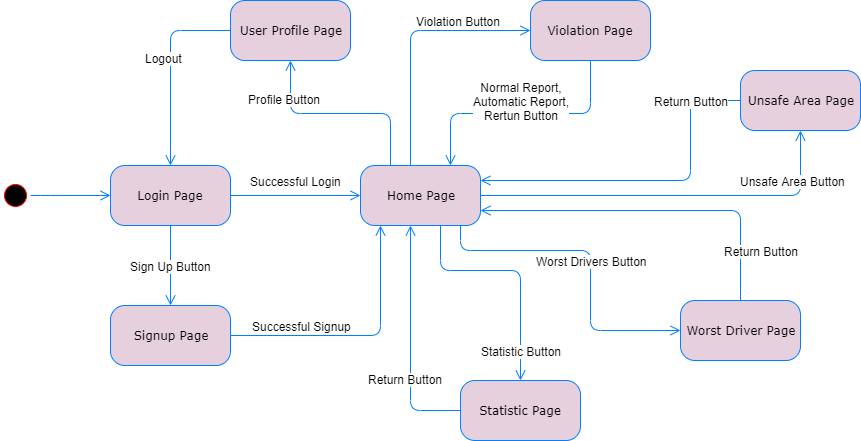

The diagram above was exported from draw.io. Its source (the exported page's mxGraphModel, read from the mxfile embedded in the PNG):
<mxGraphModel dx="2048" dy="731" grid="1" gridSize="10" guides="1" tooltips="1" connect="1" arrows="1" fold="1" page="1" pageScale="1" pageWidth="1100" pageHeight="850" background="#ffffff" math="0" shadow="0">
  <root>
    <mxCell id="0" />
    <mxCell id="1" parent="0" />
    <mxCell id="382b91b5511bd0f7-1" value="" style="ellipse;html=1;shape=startState;fillColor=#000000;strokeColor=#ff0000;rounded=1;shadow=0;comic=0;labelBackgroundColor=none;fontFamily=Verdana;fontSize=12;fontColor=#000000;align=center;direction=south;" parent="1" vertex="1">
      <mxGeometry x="80" y="340" width="30" height="30" as="geometry" />
    </mxCell>
    <mxCell id="382b91b5511bd0f7-6" value="Login Page" style="rounded=1;whiteSpace=wrap;html=1;arcSize=24;fillColor=#E6D0DE;strokeColor=#007FFF;shadow=0;comic=0;labelBackgroundColor=none;fontFamily=Verdana;fontSize=12;fontColor=#000000;align=center;" parent="1" vertex="1">
      <mxGeometry x="190" y="325" width="120" height="60" as="geometry" />
    </mxCell>
    <mxCell id="2a3bc250acf0617d-9" style="edgeStyle=orthogonalEdgeStyle;html=1;labelBackgroundColor=none;endArrow=open;endSize=8;strokeColor=#007FFF;fontFamily=Verdana;fontSize=12;align=left;" parent="1" source="382b91b5511bd0f7-1" target="382b91b5511bd0f7-6" edge="1">
      <mxGeometry relative="1" as="geometry">
        <Array as="points">
          <mxPoint x="130" y="355" />
          <mxPoint x="130" y="355" />
        </Array>
      </mxGeometry>
    </mxCell>
    <mxCell id="po5_leEjDLQcK-4Mrb4e-1" style="edgeStyle=orthogonalEdgeStyle;html=1;labelBackgroundColor=none;endArrow=open;endSize=8;strokeColor=#007FFF;fontFamily=Verdana;fontSize=12;align=left;exitX=0.5;exitY=1;exitDx=0;exitDy=0;entryX=0.5;entryY=0;entryDx=0;entryDy=0;" edge="1" parent="1" source="382b91b5511bd0f7-6" target="po5_leEjDLQcK-4Mrb4e-3">
      <mxGeometry relative="1" as="geometry">
        <mxPoint x="120" y="365" as="sourcePoint" />
        <mxPoint x="220" y="455" as="targetPoint" />
      </mxGeometry>
    </mxCell>
    <mxCell id="po5_leEjDLQcK-4Mrb4e-4" value="Sign Up Button" style="text;html=1;resizable=0;points=[];align=center;verticalAlign=middle;labelBackgroundColor=#ffffff;" vertex="1" connectable="0" parent="po5_leEjDLQcK-4Mrb4e-1">
      <mxGeometry x="0.25" y="-1" relative="1" as="geometry">
        <mxPoint x="1" y="-10" as="offset" />
      </mxGeometry>
    </mxCell>
    <mxCell id="po5_leEjDLQcK-4Mrb4e-3" value="Signup Page" style="rounded=1;whiteSpace=wrap;html=1;arcSize=24;fillColor=#E6D0DE;strokeColor=#007FFF;shadow=0;comic=0;labelBackgroundColor=none;fontFamily=Verdana;fontSize=12;fontColor=#000000;align=center;" vertex="1" parent="1">
      <mxGeometry x="190" y="465" width="120" height="60" as="geometry" />
    </mxCell>
    <mxCell id="po5_leEjDLQcK-4Mrb4e-5" value="Home Page" style="rounded=1;whiteSpace=wrap;html=1;arcSize=24;fillColor=#E6D0DE;strokeColor=#007FFF;shadow=0;comic=0;labelBackgroundColor=none;fontFamily=Verdana;fontSize=12;fontColor=#000000;align=center;" vertex="1" parent="1">
      <mxGeometry x="440" y="325" width="120" height="60" as="geometry" />
    </mxCell>
    <mxCell id="po5_leEjDLQcK-4Mrb4e-6" style="edgeStyle=orthogonalEdgeStyle;html=1;labelBackgroundColor=none;endArrow=open;endSize=8;strokeColor=#007FFF;fontFamily=Verdana;fontSize=12;align=left;entryX=0;entryY=0.5;entryDx=0;entryDy=0;exitX=1;exitY=0.5;exitDx=0;exitDy=0;" edge="1" parent="1" source="382b91b5511bd0f7-6" target="po5_leEjDLQcK-4Mrb4e-5">
      <mxGeometry relative="1" as="geometry">
        <mxPoint x="350" y="375" as="sourcePoint" />
        <mxPoint x="200" y="365" as="targetPoint" />
      </mxGeometry>
    </mxCell>
    <mxCell id="po5_leEjDLQcK-4Mrb4e-13" value="Successful Login" style="text;html=1;resizable=0;points=[];align=center;verticalAlign=middle;labelBackgroundColor=#ffffff;" vertex="1" connectable="0" parent="po5_leEjDLQcK-4Mrb4e-6">
      <mxGeometry x="0.3385" relative="1" as="geometry">
        <mxPoint x="-22" y="-15" as="offset" />
      </mxGeometry>
    </mxCell>
    <mxCell id="po5_leEjDLQcK-4Mrb4e-10" style="edgeStyle=orthogonalEdgeStyle;html=1;labelBackgroundColor=none;endArrow=open;endSize=8;strokeColor=#007FFF;fontFamily=Verdana;fontSize=12;align=left;entryX=0.5;entryY=0;entryDx=0;entryDy=0;exitX=0;exitY=0.5;exitDx=0;exitDy=0;" edge="1" parent="1" source="po5_leEjDLQcK-4Mrb4e-16" target="382b91b5511bd0f7-6">
      <mxGeometry relative="1" as="geometry">
        <mxPoint x="320" y="350" as="sourcePoint" />
        <mxPoint x="450" y="350" as="targetPoint" />
      </mxGeometry>
    </mxCell>
    <mxCell id="po5_leEjDLQcK-4Mrb4e-12" value="Logout" style="text;html=1;resizable=0;points=[];align=center;verticalAlign=middle;labelBackgroundColor=#ffffff;" vertex="1" connectable="0" parent="po5_leEjDLQcK-4Mrb4e-10">
      <mxGeometry x="-0.2308" y="3" relative="1" as="geometry">
        <mxPoint x="-10" y="12" as="offset" />
      </mxGeometry>
    </mxCell>
    <mxCell id="po5_leEjDLQcK-4Mrb4e-14" style="edgeStyle=orthogonalEdgeStyle;html=1;labelBackgroundColor=none;endArrow=open;endSize=8;strokeColor=#007FFF;fontFamily=Verdana;fontSize=12;align=left;exitX=1;exitY=0.5;exitDx=0;exitDy=0;" edge="1" parent="1" source="po5_leEjDLQcK-4Mrb4e-3" target="po5_leEjDLQcK-4Mrb4e-5">
      <mxGeometry relative="1" as="geometry">
        <mxPoint x="120" y="365" as="sourcePoint" />
        <mxPoint x="470" y="430" as="targetPoint" />
        <Array as="points">
          <mxPoint x="460" y="495" />
        </Array>
      </mxGeometry>
    </mxCell>
    <mxCell id="po5_leEjDLQcK-4Mrb4e-15" value="Successful Signup" style="text;html=1;resizable=0;points=[];align=center;verticalAlign=middle;labelBackgroundColor=#ffffff;" vertex="1" connectable="0" parent="po5_leEjDLQcK-4Mrb4e-14">
      <mxGeometry x="-0.5533" y="-3" relative="1" as="geometry">
        <mxPoint x="13" y="-13" as="offset" />
      </mxGeometry>
    </mxCell>
    <mxCell id="po5_leEjDLQcK-4Mrb4e-16" value="User Profile Page" style="rounded=1;whiteSpace=wrap;html=1;arcSize=24;fillColor=#E6D0DE;strokeColor=#007FFF;shadow=0;comic=0;labelBackgroundColor=none;fontFamily=Verdana;fontSize=12;fontColor=#000000;align=center;" vertex="1" parent="1">
      <mxGeometry x="310" y="160" width="120" height="60" as="geometry" />
    </mxCell>
    <mxCell id="po5_leEjDLQcK-4Mrb4e-17" style="edgeStyle=orthogonalEdgeStyle;html=1;labelBackgroundColor=none;endArrow=open;endSize=8;strokeColor=#007FFF;fontFamily=Verdana;fontSize=12;align=left;entryX=0.5;entryY=1;entryDx=0;entryDy=0;exitX=0.25;exitY=0;exitDx=0;exitDy=0;" edge="1" parent="1" source="po5_leEjDLQcK-4Mrb4e-5" target="po5_leEjDLQcK-4Mrb4e-16">
      <mxGeometry relative="1" as="geometry">
        <mxPoint x="320" y="350" as="sourcePoint" />
        <mxPoint x="450" y="350" as="targetPoint" />
      </mxGeometry>
    </mxCell>
    <mxCell id="po5_leEjDLQcK-4Mrb4e-18" value="Profile Button" style="text;html=1;resizable=0;points=[];align=center;verticalAlign=middle;labelBackgroundColor=#ffffff;" vertex="1" connectable="0" parent="po5_leEjDLQcK-4Mrb4e-17">
      <mxGeometry x="0.3385" relative="1" as="geometry">
        <mxPoint x="-22" y="-15" as="offset" />
      </mxGeometry>
    </mxCell>
    <mxCell id="po5_leEjDLQcK-4Mrb4e-19" value="Violation Page" style="rounded=1;whiteSpace=wrap;html=1;arcSize=24;fillColor=#E6D0DE;strokeColor=#007FFF;shadow=0;comic=0;labelBackgroundColor=none;fontFamily=Verdana;fontSize=12;fontColor=#000000;align=center;" vertex="1" parent="1">
      <mxGeometry x="610" y="160" width="120" height="60" as="geometry" />
    </mxCell>
    <mxCell id="po5_leEjDLQcK-4Mrb4e-20" style="edgeStyle=orthogonalEdgeStyle;html=1;labelBackgroundColor=none;endArrow=open;endSize=8;strokeColor=#007FFF;fontFamily=Verdana;fontSize=12;align=left;entryX=0;entryY=0.5;entryDx=0;entryDy=0;" edge="1" parent="1" source="po5_leEjDLQcK-4Mrb4e-5" target="po5_leEjDLQcK-4Mrb4e-19">
      <mxGeometry relative="1" as="geometry">
        <mxPoint x="480" y="335" as="sourcePoint" />
        <mxPoint x="380" y="230" as="targetPoint" />
        <Array as="points">
          <mxPoint x="490" y="190" />
        </Array>
      </mxGeometry>
    </mxCell>
    <mxCell id="po5_leEjDLQcK-4Mrb4e-21" value="Violation Button" style="text;html=1;resizable=0;points=[];align=center;verticalAlign=middle;labelBackgroundColor=#ffffff;" vertex="1" connectable="0" parent="po5_leEjDLQcK-4Mrb4e-20">
      <mxGeometry x="0.3385" relative="1" as="geometry">
        <mxPoint x="11" y="-10" as="offset" />
      </mxGeometry>
    </mxCell>
    <mxCell id="po5_leEjDLQcK-4Mrb4e-22" style="edgeStyle=orthogonalEdgeStyle;html=1;labelBackgroundColor=none;endArrow=open;endSize=8;strokeColor=#007FFF;fontFamily=Verdana;fontSize=12;align=left;entryX=0.75;entryY=0;entryDx=0;entryDy=0;exitX=0.5;exitY=1;exitDx=0;exitDy=0;" edge="1" parent="1" source="po5_leEjDLQcK-4Mrb4e-19" target="po5_leEjDLQcK-4Mrb4e-5">
      <mxGeometry relative="1" as="geometry">
        <mxPoint x="490" y="345" as="sourcePoint" />
        <mxPoint x="390" y="240" as="targetPoint" />
      </mxGeometry>
    </mxCell>
    <mxCell id="po5_leEjDLQcK-4Mrb4e-23" value="Normal Report,&lt;br&gt;Automatic Report,&lt;br&gt;Rertun Button" style="text;html=1;resizable=0;points=[];align=center;verticalAlign=middle;labelBackgroundColor=#ffffff;" vertex="1" connectable="0" parent="po5_leEjDLQcK-4Mrb4e-22">
      <mxGeometry x="0.3385" relative="1" as="geometry">
        <mxPoint x="41" y="-13" as="offset" />
      </mxGeometry>
    </mxCell>
    <mxCell id="po5_leEjDLQcK-4Mrb4e-24" value="Unsafe Area Page" style="rounded=1;whiteSpace=wrap;html=1;arcSize=24;fillColor=#E6D0DE;strokeColor=#007FFF;shadow=0;comic=0;labelBackgroundColor=none;fontFamily=Verdana;fontSize=12;fontColor=#000000;align=center;" vertex="1" parent="1">
      <mxGeometry x="820" y="230" width="120" height="60" as="geometry" />
    </mxCell>
    <mxCell id="po5_leEjDLQcK-4Mrb4e-25" value="Statistic Page" style="rounded=1;whiteSpace=wrap;html=1;arcSize=24;fillColor=#E6D0DE;strokeColor=#007FFF;shadow=0;comic=0;labelBackgroundColor=none;fontFamily=Verdana;fontSize=12;fontColor=#000000;align=center;" vertex="1" parent="1">
      <mxGeometry x="540" y="540" width="120" height="60" as="geometry" />
    </mxCell>
    <mxCell id="po5_leEjDLQcK-4Mrb4e-26" value="Worst Driver Page" style="rounded=1;whiteSpace=wrap;html=1;arcSize=24;fillColor=#E6D0DE;strokeColor=#007FFF;shadow=0;comic=0;labelBackgroundColor=none;fontFamily=Verdana;fontSize=12;fontColor=#000000;align=center;" vertex="1" parent="1">
      <mxGeometry x="760" y="460" width="120" height="60" as="geometry" />
    </mxCell>
    <mxCell id="po5_leEjDLQcK-4Mrb4e-27" style="edgeStyle=orthogonalEdgeStyle;html=1;labelBackgroundColor=none;endArrow=open;endSize=8;strokeColor=#007FFF;fontFamily=Verdana;fontSize=12;align=left;entryX=0.5;entryY=0;entryDx=0;entryDy=0;" edge="1" parent="1" source="po5_leEjDLQcK-4Mrb4e-5" target="po5_leEjDLQcK-4Mrb4e-25">
      <mxGeometry relative="1" as="geometry">
        <mxPoint x="510" y="430" as="sourcePoint" />
        <mxPoint x="570" y="350" as="targetPoint" />
        <Array as="points">
          <mxPoint x="520" y="430" />
          <mxPoint x="600" y="430" />
        </Array>
      </mxGeometry>
    </mxCell>
    <mxCell id="po5_leEjDLQcK-4Mrb4e-28" value="Statistic Button" style="text;html=1;resizable=0;points=[];align=center;verticalAlign=middle;labelBackgroundColor=#ffffff;" vertex="1" connectable="0" parent="po5_leEjDLQcK-4Mrb4e-27">
      <mxGeometry x="0.3385" relative="1" as="geometry">
        <mxPoint y="48" as="offset" />
      </mxGeometry>
    </mxCell>
    <mxCell id="po5_leEjDLQcK-4Mrb4e-29" style="edgeStyle=orthogonalEdgeStyle;html=1;labelBackgroundColor=none;endArrow=open;endSize=8;strokeColor=#007FFF;fontFamily=Verdana;fontSize=12;align=left;exitX=0;exitY=0.5;exitDx=0;exitDy=0;" edge="1" parent="1" source="po5_leEjDLQcK-4Mrb4e-25" target="po5_leEjDLQcK-4Mrb4e-5">
      <mxGeometry relative="1" as="geometry">
        <mxPoint x="260" y="395" as="sourcePoint" />
        <mxPoint x="490" y="440" as="targetPoint" />
        <Array as="points">
          <mxPoint x="490" y="570" />
        </Array>
      </mxGeometry>
    </mxCell>
    <mxCell id="po5_leEjDLQcK-4Mrb4e-30" value="Return Button" style="text;html=1;resizable=0;points=[];align=center;verticalAlign=middle;labelBackgroundColor=#ffffff;" vertex="1" connectable="0" parent="po5_leEjDLQcK-4Mrb4e-29">
      <mxGeometry x="0.25" y="-1" relative="1" as="geometry">
        <mxPoint x="-7" y="65" as="offset" />
      </mxGeometry>
    </mxCell>
    <mxCell id="po5_leEjDLQcK-4Mrb4e-31" style="edgeStyle=orthogonalEdgeStyle;html=1;labelBackgroundColor=none;endArrow=open;endSize=8;strokeColor=#007FFF;fontFamily=Verdana;fontSize=12;align=left;entryX=0;entryY=0.5;entryDx=0;entryDy=0;" edge="1" parent="1" source="po5_leEjDLQcK-4Mrb4e-5" target="po5_leEjDLQcK-4Mrb4e-26">
      <mxGeometry relative="1" as="geometry">
        <mxPoint x="590" y="410" as="sourcePoint" />
        <mxPoint x="610" y="550" as="targetPoint" />
        <Array as="points">
          <mxPoint x="540" y="410" />
          <mxPoint x="670" y="410" />
          <mxPoint x="670" y="490" />
        </Array>
      </mxGeometry>
    </mxCell>
    <mxCell id="po5_leEjDLQcK-4Mrb4e-32" value="Worst Drivers Button" style="text;html=1;resizable=0;points=[];align=center;verticalAlign=middle;labelBackgroundColor=#ffffff;" vertex="1" connectable="0" parent="po5_leEjDLQcK-4Mrb4e-31">
      <mxGeometry x="0.3385" relative="1" as="geometry">
        <mxPoint y="-53" as="offset" />
      </mxGeometry>
    </mxCell>
    <mxCell id="po5_leEjDLQcK-4Mrb4e-33" style="edgeStyle=orthogonalEdgeStyle;html=1;labelBackgroundColor=none;endArrow=open;endSize=8;strokeColor=#007FFF;fontFamily=Verdana;fontSize=12;align=left;exitX=0.5;exitY=0;exitDx=0;exitDy=0;entryX=1;entryY=0.75;entryDx=0;entryDy=0;" edge="1" parent="1" source="po5_leEjDLQcK-4Mrb4e-26" target="po5_leEjDLQcK-4Mrb4e-5">
      <mxGeometry relative="1" as="geometry">
        <mxPoint x="550" y="580" as="sourcePoint" />
        <mxPoint x="496" y="395" as="targetPoint" />
        <Array as="points">
          <mxPoint x="820" y="370" />
        </Array>
      </mxGeometry>
    </mxCell>
    <mxCell id="po5_leEjDLQcK-4Mrb4e-34" value="Return Button" style="text;html=1;resizable=0;points=[];align=center;verticalAlign=middle;labelBackgroundColor=#ffffff;" vertex="1" connectable="0" parent="po5_leEjDLQcK-4Mrb4e-33">
      <mxGeometry x="0.25" y="-1" relative="1" as="geometry">
        <mxPoint x="149" y="41" as="offset" />
      </mxGeometry>
    </mxCell>
    <mxCell id="po5_leEjDLQcK-4Mrb4e-35" style="edgeStyle=orthogonalEdgeStyle;html=1;labelBackgroundColor=none;endArrow=open;endSize=8;strokeColor=#007FFF;fontFamily=Verdana;fontSize=12;align=left;exitX=0;exitY=0.5;exitDx=0;exitDy=0;" edge="1" parent="1" source="po5_leEjDLQcK-4Mrb4e-24" target="po5_leEjDLQcK-4Mrb4e-5">
      <mxGeometry relative="1" as="geometry">
        <mxPoint x="830" y="470" as="sourcePoint" />
        <mxPoint x="600" y="370" as="targetPoint" />
        <Array as="points">
          <mxPoint x="770" y="260" />
          <mxPoint x="770" y="340" />
        </Array>
      </mxGeometry>
    </mxCell>
    <mxCell id="po5_leEjDLQcK-4Mrb4e-36" value="Return Button" style="text;html=1;resizable=0;points=[];align=center;verticalAlign=middle;labelBackgroundColor=#ffffff;" vertex="1" connectable="0" parent="po5_leEjDLQcK-4Mrb4e-35">
      <mxGeometry x="0.25" y="-1" relative="1" as="geometry">
        <mxPoint x="83" y="-79" as="offset" />
      </mxGeometry>
    </mxCell>
    <mxCell id="po5_leEjDLQcK-4Mrb4e-37" style="edgeStyle=orthogonalEdgeStyle;html=1;labelBackgroundColor=none;endArrow=open;endSize=8;strokeColor=#007FFF;fontFamily=Verdana;fontSize=12;align=left;entryX=0.5;entryY=1;entryDx=0;entryDy=0;" edge="1" parent="1" source="po5_leEjDLQcK-4Mrb4e-5" target="po5_leEjDLQcK-4Mrb4e-24">
      <mxGeometry relative="1" as="geometry">
        <mxPoint x="620" y="370" as="sourcePoint" />
        <mxPoint x="550" y="405" as="targetPoint" />
        <Array as="points">
          <mxPoint x="880" y="355" />
        </Array>
      </mxGeometry>
    </mxCell>
    <mxCell id="po5_leEjDLQcK-4Mrb4e-38" value="Unsafe Area Button" style="text;html=1;resizable=0;points=[];align=center;verticalAlign=middle;labelBackgroundColor=#ffffff;" vertex="1" connectable="0" parent="po5_leEjDLQcK-4Mrb4e-37">
      <mxGeometry x="0.25" y="-1" relative="1" as="geometry">
        <mxPoint x="70" y="-16" as="offset" />
      </mxGeometry>
    </mxCell>
  </root>
</mxGraphModel>